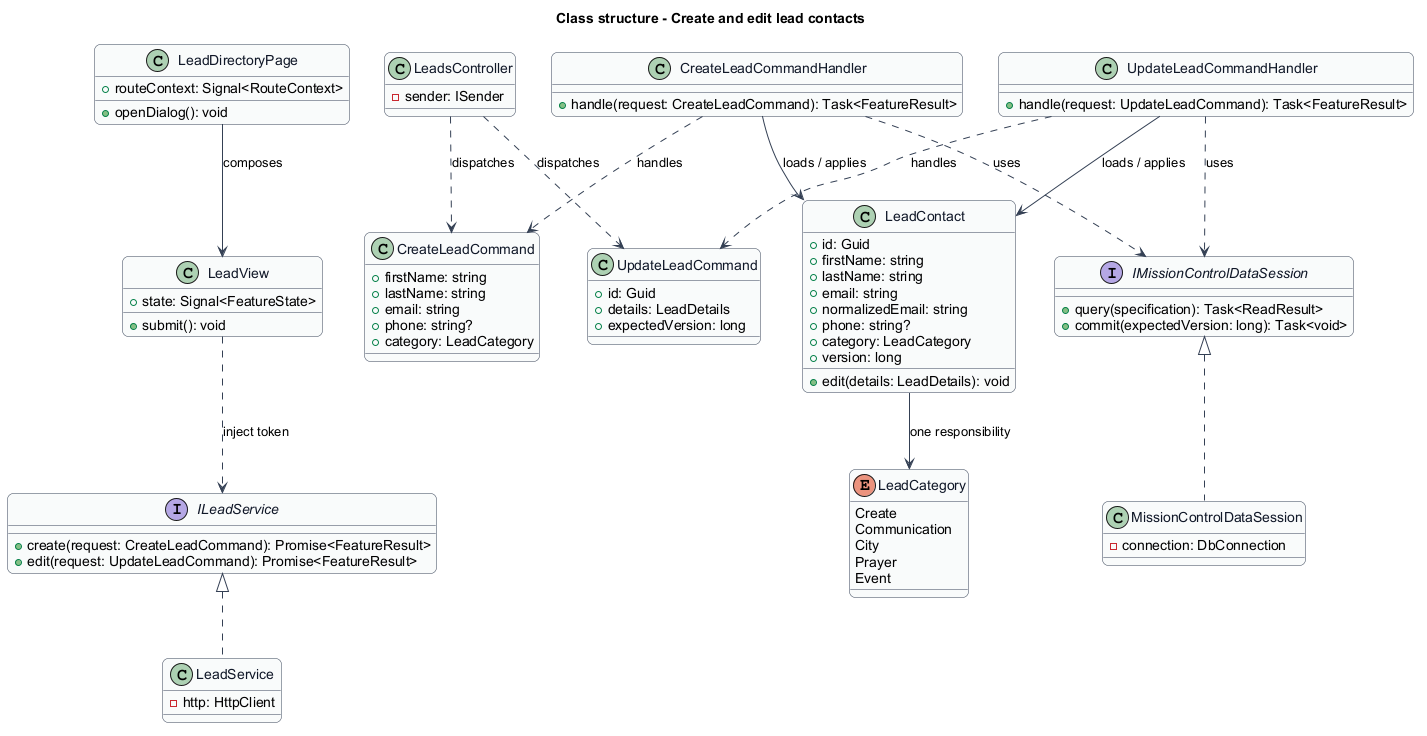

The diagram above was rendered by PlantUML. Its source (embedded in the PNG):
@startuml
skinparam backgroundColor #FFFFFF
skinparam shadowing false
skinparam roundcorner 12
skinparam defaultFontName Arial
skinparam ArrowColor #344054
skinparam rectangle {
  BorderColor #344054
  FontColor #101828
}
skinparam package {
  BorderColor #667085
  FontColor #101828
  BackgroundColor #F9FAFB
}
title Class structure - Create and edit lead contacts
skinparam class {
  BorderColor #344054
  FontColor #101828
  BackgroundColor #F9FAFB
}
class LeadDirectoryPage {
  +routeContext: Signal<RouteContext>
  +openDialog(): void
}
class LeadView {
  +state: Signal<FeatureState>
  +submit(): void
}
interface ILeadService {
  +create(request: CreateLeadCommand): Promise<FeatureResult>
  +edit(request: UpdateLeadCommand): Promise<FeatureResult>
}
class LeadService {
  -http: HttpClient
}
class LeadsController {
  -sender: ISender
}
class LeadContact {
  +id: Guid
  +firstName: string
  +lastName: string
  +email: string
  +normalizedEmail: string
  +phone: string?
  +category: LeadCategory
  +version: long
  +edit(details: LeadDetails): void
}
interface IMissionControlDataSession {
  +query(specification): Task<ReadResult>
  +commit(expectedVersion: long): Task<void>
}
class MissionControlDataSession {
  -connection: DbConnection
}
LeadDirectoryPage --> LeadView : composes
LeadView ..> ILeadService : inject token
ILeadService <|.. LeadService
IMissionControlDataSession <|.. MissionControlDataSession
class CreateLeadCommand {
  +firstName: string
  +lastName: string
  +email: string
  +phone: string?
  +category: LeadCategory
}
class CreateLeadCommandHandler {
  +handle(request: CreateLeadCommand): Task<FeatureResult>
}
LeadsController ..> CreateLeadCommand : dispatches
CreateLeadCommandHandler ..> CreateLeadCommand : handles
CreateLeadCommandHandler --> LeadContact : loads / applies
CreateLeadCommandHandler ..> IMissionControlDataSession : uses
class UpdateLeadCommand {
  +id: Guid
  +details: LeadDetails
  +expectedVersion: long
}
class UpdateLeadCommandHandler {
  +handle(request: UpdateLeadCommand): Task<FeatureResult>
}
LeadsController ..> UpdateLeadCommand : dispatches
UpdateLeadCommandHandler ..> UpdateLeadCommand : handles
UpdateLeadCommandHandler --> LeadContact : loads / applies
UpdateLeadCommandHandler ..> IMissionControlDataSession : uses

enum LeadCategory {
  Create
  Communication
  City
  Prayer
  Event
}
LeadContact --> LeadCategory : one responsibility
@enduml